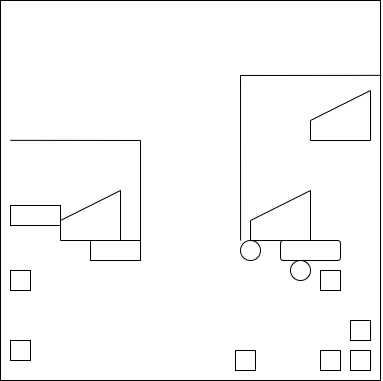

The diagram above was exported from draw.io. Its source (the exported page's mxGraphModel, read from the mxfile embedded in the PNG):
<mxGraphModel dx="1613" dy="1796" grid="1" gridSize="10" guides="1" tooltips="1" connect="1" arrows="1" fold="1" page="1" pageScale="1" pageWidth="850" pageHeight="1100" math="0" shadow="0">
  <root>
    <mxCell id="0" />
    <mxCell id="1" parent="0" />
    <mxCell id="2" value="" style="whiteSpace=wrap;html=1;aspect=fixed;" vertex="1" parent="1">
      <mxGeometry x="180" y="110" width="380" height="380" as="geometry" />
    </mxCell>
    <mxCell id="3" value="" style="shape=manualInput;whiteSpace=wrap;html=1;" vertex="1" parent="1">
      <mxGeometry x="240" y="300" width="60" height="50" as="geometry" />
    </mxCell>
    <mxCell id="4" value="" style="shape=manualInput;whiteSpace=wrap;html=1;" vertex="1" parent="1">
      <mxGeometry x="430" y="300" width="60" height="50" as="geometry" />
    </mxCell>
    <mxCell id="5" value="" style="shape=manualInput;whiteSpace=wrap;html=1;" vertex="1" parent="1">
      <mxGeometry x="490" y="200" width="60" height="50" as="geometry" />
    </mxCell>
    <mxCell id="6" value="" style="rounded=1;whiteSpace=wrap;html=1;" vertex="1" parent="1">
      <mxGeometry x="460" y="350" width="60" height="20" as="geometry" />
    </mxCell>
    <mxCell id="7" value="" style="rounded=0;whiteSpace=wrap;html=1;" vertex="1" parent="1">
      <mxGeometry x="270" y="350" width="50" height="20" as="geometry" />
    </mxCell>
    <mxCell id="8" value="" style="rounded=0;whiteSpace=wrap;html=1;" vertex="1" parent="1">
      <mxGeometry x="190" y="315" width="50" height="20" as="geometry" />
    </mxCell>
    <mxCell id="9" value="" style="rounded=0;whiteSpace=wrap;html=1;" vertex="1" parent="1">
      <mxGeometry x="190" y="380" width="20" height="20" as="geometry" />
    </mxCell>
    <mxCell id="10" value="" style="rounded=0;whiteSpace=wrap;html=1;" vertex="1" parent="1">
      <mxGeometry x="190" y="450" width="20" height="20" as="geometry" />
    </mxCell>
    <mxCell id="11" value="" style="ellipse;whiteSpace=wrap;html=1;" vertex="1" parent="1">
      <mxGeometry x="420" y="350" width="20" height="20" as="geometry" />
    </mxCell>
    <mxCell id="12" value="" style="ellipse;whiteSpace=wrap;html=1;" vertex="1" parent="1">
      <mxGeometry x="470" y="370" width="20" height="20" as="geometry" />
    </mxCell>
    <mxCell id="13" value="" style="endArrow=none;html=1;rounded=0;entryX=1.002;entryY=0.197;entryDx=0;entryDy=0;entryPerimeter=0;" edge="1" target="2" parent="1">
      <mxGeometry width="50" height="50" relative="1" as="geometry">
        <mxPoint x="420.1" y="350" as="sourcePoint" />
        <mxPoint x="420" y="269.84000000000003" as="targetPoint" />
        <Array as="points">
          <mxPoint x="420" y="185" />
        </Array>
      </mxGeometry>
    </mxCell>
    <mxCell id="14" value="" style="rounded=0;whiteSpace=wrap;html=1;" vertex="1" parent="1">
      <mxGeometry x="415" y="460" width="20" height="20" as="geometry" />
    </mxCell>
    <mxCell id="15" value="" style="rounded=0;whiteSpace=wrap;html=1;" vertex="1" parent="1">
      <mxGeometry x="500" y="460" width="20" height="20" as="geometry" />
    </mxCell>
    <mxCell id="16" value="" style="rounded=0;whiteSpace=wrap;html=1;" vertex="1" parent="1">
      <mxGeometry x="530" y="460" width="20" height="20" as="geometry" />
    </mxCell>
    <mxCell id="17" value="" style="rounded=0;whiteSpace=wrap;html=1;" vertex="1" parent="1">
      <mxGeometry x="530" y="430" width="20" height="20" as="geometry" />
    </mxCell>
    <mxCell id="18" value="" style="rounded=0;whiteSpace=wrap;html=1;" vertex="1" parent="1">
      <mxGeometry x="500" y="380" width="20" height="20" as="geometry" />
    </mxCell>
    <mxCell id="19" value="" style="endArrow=none;html=1;rounded=0;entryX=0.026;entryY=0.368;entryDx=0;entryDy=0;entryPerimeter=0;" edge="1" target="2" parent="1">
      <mxGeometry width="50" height="50" relative="1" as="geometry">
        <mxPoint x="320" y="350" as="sourcePoint" />
        <mxPoint x="370" y="300" as="targetPoint" />
        <Array as="points">
          <mxPoint x="320" y="250" />
        </Array>
      </mxGeometry>
    </mxCell>
  </root>
</mxGraphModel>